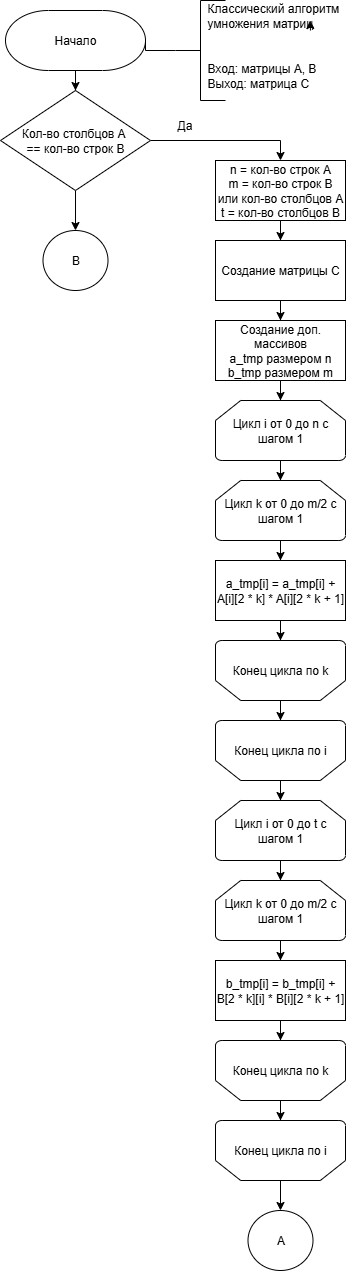

The diagram above was exported from draw.io. Its source (the exported page's mxGraphModel, read from the mxfile embedded in the PNG):
<mxGraphModel dx="2258" dy="914" grid="1" gridSize="10" guides="1" tooltips="1" connect="1" arrows="1" fold="1" page="1" pageScale="1" pageWidth="827" pageHeight="1169" math="0" shadow="0">
  <root>
    <mxCell id="0" />
    <mxCell id="1" parent="0" />
    <mxCell id="OrXcMMug6rK4zlh4zoM_-1" value="" style="edgeStyle=orthogonalEdgeStyle;rounded=0;orthogonalLoop=1;jettySize=auto;html=1;strokeWidth=1;" parent="1" source="OrXcMMug6rK4zlh4zoM_-2" target="OrXcMMug6rK4zlh4zoM_-4" edge="1">
      <mxGeometry relative="1" as="geometry" />
    </mxCell>
    <mxCell id="OrXcMMug6rK4zlh4zoM_-2" value="Начало" style="strokeWidth=1;html=1;shape=mxgraph.flowchart.terminator;whiteSpace=wrap;" parent="1" vertex="1">
      <mxGeometry x="285" y="20" width="140" height="60" as="geometry" />
    </mxCell>
    <mxCell id="OrXcMMug6rK4zlh4zoM_-3" style="edgeStyle=orthogonalEdgeStyle;rounded=0;orthogonalLoop=1;jettySize=auto;html=1;entryX=0.5;entryY=0;entryDx=0;entryDy=0;strokeWidth=1;" parent="1" source="OrXcMMug6rK4zlh4zoM_-4" target="OrXcMMug6rK4zlh4zoM_-6" edge="1">
      <mxGeometry relative="1" as="geometry" />
    </mxCell>
    <mxCell id="OrXcMMug6rK4zlh4zoM_-49" value="" style="edgeStyle=orthogonalEdgeStyle;rounded=0;orthogonalLoop=1;jettySize=auto;html=1;strokeWidth=1;" parent="1" source="OrXcMMug6rK4zlh4zoM_-4" target="OrXcMMug6rK4zlh4zoM_-48" edge="1">
      <mxGeometry relative="1" as="geometry" />
    </mxCell>
    <mxCell id="OrXcMMug6rK4zlh4zoM_-4" value="Кол-во столбцов А&amp;nbsp;&lt;div&gt;== кол-во строк В&lt;/div&gt;" style="strokeWidth=1;html=1;shape=mxgraph.flowchart.decision;whiteSpace=wrap;" parent="1" vertex="1">
      <mxGeometry x="280" y="100" width="150" height="100" as="geometry" />
    </mxCell>
    <mxCell id="OrXcMMug6rK4zlh4zoM_-5" value="" style="edgeStyle=orthogonalEdgeStyle;rounded=0;orthogonalLoop=1;jettySize=auto;html=1;strokeWidth=1;" parent="1" source="OrXcMMug6rK4zlh4zoM_-6" target="OrXcMMug6rK4zlh4zoM_-8" edge="1">
      <mxGeometry relative="1" as="geometry" />
    </mxCell>
    <mxCell id="OrXcMMug6rK4zlh4zoM_-6" value="n = кол-во строк А&lt;div&gt;m = кол-во строк В&lt;/div&gt;&lt;div&gt;или кол-во столбцов А&lt;/div&gt;&lt;div&gt;t = кол-во столбцов В&lt;/div&gt;" style="rounded=0;whiteSpace=wrap;html=1;strokeWidth=1;" parent="1" vertex="1">
      <mxGeometry x="495" y="170" width="130" height="60" as="geometry" />
    </mxCell>
    <mxCell id="OrXcMMug6rK4zlh4zoM_-32" value="" style="edgeStyle=orthogonalEdgeStyle;rounded=0;orthogonalLoop=1;jettySize=auto;html=1;strokeWidth=1;" parent="1" source="OrXcMMug6rK4zlh4zoM_-8" target="OrXcMMug6rK4zlh4zoM_-31" edge="1">
      <mxGeometry relative="1" as="geometry" />
    </mxCell>
    <mxCell id="OrXcMMug6rK4zlh4zoM_-8" value="Создание матрицы С" style="rounded=0;whiteSpace=wrap;html=1;strokeWidth=1;" parent="1" vertex="1">
      <mxGeometry x="495" y="250" width="130" height="60" as="geometry" />
    </mxCell>
    <mxCell id="OrXcMMug6rK4zlh4zoM_-10" value="Цикл i от 0 до n с шагом 1" style="strokeWidth=1;html=1;shape=mxgraph.flowchart.loop_limit;whiteSpace=wrap;" parent="1" vertex="1">
      <mxGeometry x="495" y="410" width="130" height="60" as="geometry" />
    </mxCell>
    <mxCell id="OrXcMMug6rK4zlh4zoM_-13" value="" style="edgeStyle=orthogonalEdgeStyle;rounded=0;orthogonalLoop=1;jettySize=auto;html=1;strokeWidth=1;" parent="1" source="OrXcMMug6rK4zlh4zoM_-14" target="OrXcMMug6rK4zlh4zoM_-16" edge="1">
      <mxGeometry relative="1" as="geometry" />
    </mxCell>
    <mxCell id="OrXcMMug6rK4zlh4zoM_-14" value="Цикл k от 0 до m/2 с шагом 1" style="strokeWidth=1;html=1;shape=mxgraph.flowchart.loop_limit;whiteSpace=wrap;" parent="1" vertex="1">
      <mxGeometry x="495" y="490" width="130" height="60" as="geometry" />
    </mxCell>
    <mxCell id="OrXcMMug6rK4zlh4zoM_-15" value="" style="edgeStyle=orthogonalEdgeStyle;rounded=0;orthogonalLoop=1;jettySize=auto;html=1;strokeWidth=1;" parent="1" source="OrXcMMug6rK4zlh4zoM_-16" target="OrXcMMug6rK4zlh4zoM_-18" edge="1">
      <mxGeometry relative="1" as="geometry" />
    </mxCell>
    <mxCell id="OrXcMMug6rK4zlh4zoM_-16" value="a_tmp[i] = a_tmp[i] + A[i][2 * k] * A[i][2 * k + 1]" style="rounded=0;whiteSpace=wrap;html=1;strokeWidth=1;" parent="1" vertex="1">
      <mxGeometry x="495" y="570" width="130" height="60" as="geometry" />
    </mxCell>
    <mxCell id="OrXcMMug6rK4zlh4zoM_-17" value="" style="edgeStyle=orthogonalEdgeStyle;rounded=0;orthogonalLoop=1;jettySize=auto;html=1;strokeWidth=1;" parent="1" source="OrXcMMug6rK4zlh4zoM_-18" target="OrXcMMug6rK4zlh4zoM_-20" edge="1">
      <mxGeometry relative="1" as="geometry" />
    </mxCell>
    <mxCell id="OrXcMMug6rK4zlh4zoM_-18" value="Конец цикла по k" style="strokeWidth=1;html=1;shape=mxgraph.flowchart.loop_limit;whiteSpace=wrap;flipV=1;" parent="1" vertex="1">
      <mxGeometry x="495" y="650" width="130" height="60" as="geometry" />
    </mxCell>
    <mxCell id="OrXcMMug6rK4zlh4zoM_-20" value="Конец цикла по i" style="strokeWidth=1;html=1;shape=mxgraph.flowchart.loop_limit;whiteSpace=wrap;flipV=1;" parent="1" vertex="1">
      <mxGeometry x="495" y="730" width="130" height="60" as="geometry" />
    </mxCell>
    <mxCell id="OrXcMMug6rK4zlh4zoM_-25" value="" style="strokeWidth=1;html=1;shape=mxgraph.flowchart.annotation_2;align=left;labelPosition=right;pointerEvents=1;" parent="1" vertex="1">
      <mxGeometry x="455" y="10" width="50" height="100" as="geometry" />
    </mxCell>
    <mxCell id="OrXcMMug6rK4zlh4zoM_-26" style="edgeStyle=orthogonalEdgeStyle;rounded=0;orthogonalLoop=1;jettySize=auto;html=1;exitX=0;exitY=0.5;exitDx=0;exitDy=0;exitPerimeter=0;entryX=1;entryY=0.5;entryDx=0;entryDy=0;entryPerimeter=0;endArrow=none;endFill=0;strokeWidth=1;" parent="1" source="OrXcMMug6rK4zlh4zoM_-25" target="OrXcMMug6rK4zlh4zoM_-2" edge="1">
      <mxGeometry relative="1" as="geometry" />
    </mxCell>
    <mxCell id="OrXcMMug6rK4zlh4zoM_-27" value="Классический алгоритм умножения матриц" style="text;strokeColor=none;align=left;fillColor=none;html=1;verticalAlign=middle;whiteSpace=wrap;rounded=0;strokeWidth=1;" parent="1" vertex="1">
      <mxGeometry x="485" y="10" width="140" height="30" as="geometry" />
    </mxCell>
    <mxCell id="OrXcMMug6rK4zlh4zoM_-28" style="edgeStyle=orthogonalEdgeStyle;rounded=0;orthogonalLoop=1;jettySize=auto;html=1;exitX=0.75;exitY=1;exitDx=0;exitDy=0;entryX=0.747;entryY=0.667;entryDx=0;entryDy=0;entryPerimeter=0;strokeWidth=1;" parent="1" source="OrXcMMug6rK4zlh4zoM_-27" target="OrXcMMug6rK4zlh4zoM_-27" edge="1">
      <mxGeometry relative="1" as="geometry" />
    </mxCell>
    <mxCell id="OrXcMMug6rK4zlh4zoM_-29" value="Вход: матрицы А, В&lt;div&gt;Выход: матрица С&lt;/div&gt;" style="text;strokeColor=none;align=left;fillColor=none;html=1;verticalAlign=middle;whiteSpace=wrap;rounded=0;strokeWidth=1;" parent="1" vertex="1">
      <mxGeometry x="485" y="70" width="140" height="30" as="geometry" />
    </mxCell>
    <mxCell id="OrXcMMug6rK4zlh4zoM_-30" value="Да" style="text;strokeColor=none;align=left;fillColor=none;html=1;verticalAlign=middle;whiteSpace=wrap;rounded=0;strokeWidth=1;" parent="1" vertex="1">
      <mxGeometry x="455" y="120" width="30" height="30" as="geometry" />
    </mxCell>
    <mxCell id="OrXcMMug6rK4zlh4zoM_-31" value="Создание доп. массивов&lt;div&gt;a_tmp размером n&lt;/div&gt;&lt;div&gt;b_tmp размером m&lt;/div&gt;" style="rounded=0;whiteSpace=wrap;html=1;strokeWidth=1;" parent="1" vertex="1">
      <mxGeometry x="495" y="330" width="130" height="60" as="geometry" />
    </mxCell>
    <mxCell id="OrXcMMug6rK4zlh4zoM_-35" style="edgeStyle=orthogonalEdgeStyle;rounded=0;orthogonalLoop=1;jettySize=auto;html=1;entryX=0.5;entryY=0;entryDx=0;entryDy=0;entryPerimeter=0;strokeWidth=1;" parent="1" source="OrXcMMug6rK4zlh4zoM_-31" target="OrXcMMug6rK4zlh4zoM_-10" edge="1">
      <mxGeometry relative="1" as="geometry" />
    </mxCell>
    <mxCell id="OrXcMMug6rK4zlh4zoM_-36" style="edgeStyle=orthogonalEdgeStyle;rounded=0;orthogonalLoop=1;jettySize=auto;html=1;entryX=0.5;entryY=0;entryDx=0;entryDy=0;entryPerimeter=0;strokeWidth=1;" parent="1" source="OrXcMMug6rK4zlh4zoM_-10" target="OrXcMMug6rK4zlh4zoM_-14" edge="1">
      <mxGeometry relative="1" as="geometry" />
    </mxCell>
    <mxCell id="OrXcMMug6rK4zlh4zoM_-37" value="Цикл i от 0 до t с шагом 1" style="strokeWidth=1;html=1;shape=mxgraph.flowchart.loop_limit;whiteSpace=wrap;" parent="1" vertex="1">
      <mxGeometry x="495" y="810" width="130" height="60" as="geometry" />
    </mxCell>
    <mxCell id="OrXcMMug6rK4zlh4zoM_-38" value="" style="edgeStyle=orthogonalEdgeStyle;rounded=0;orthogonalLoop=1;jettySize=auto;html=1;strokeWidth=1;" parent="1" source="OrXcMMug6rK4zlh4zoM_-39" target="OrXcMMug6rK4zlh4zoM_-41" edge="1">
      <mxGeometry relative="1" as="geometry" />
    </mxCell>
    <mxCell id="OrXcMMug6rK4zlh4zoM_-39" value="Цикл k от 0 до m/2 с шагом 1" style="strokeWidth=1;html=1;shape=mxgraph.flowchart.loop_limit;whiteSpace=wrap;" parent="1" vertex="1">
      <mxGeometry x="495" y="890" width="130" height="60" as="geometry" />
    </mxCell>
    <mxCell id="OrXcMMug6rK4zlh4zoM_-40" value="" style="edgeStyle=orthogonalEdgeStyle;rounded=0;orthogonalLoop=1;jettySize=auto;html=1;strokeWidth=1;" parent="1" source="OrXcMMug6rK4zlh4zoM_-41" target="OrXcMMug6rK4zlh4zoM_-43" edge="1">
      <mxGeometry relative="1" as="geometry" />
    </mxCell>
    <mxCell id="OrXcMMug6rK4zlh4zoM_-41" value="b_tmp[i] = b_tmp[i] + B[2 * k][i] * B[i][2 * k + 1]" style="rounded=0;whiteSpace=wrap;html=1;strokeWidth=1;" parent="1" vertex="1">
      <mxGeometry x="495" y="970" width="130" height="60" as="geometry" />
    </mxCell>
    <mxCell id="OrXcMMug6rK4zlh4zoM_-42" value="" style="edgeStyle=orthogonalEdgeStyle;rounded=0;orthogonalLoop=1;jettySize=auto;html=1;strokeWidth=1;" parent="1" source="OrXcMMug6rK4zlh4zoM_-43" target="OrXcMMug6rK4zlh4zoM_-44" edge="1">
      <mxGeometry relative="1" as="geometry" />
    </mxCell>
    <mxCell id="OrXcMMug6rK4zlh4zoM_-43" value="Конец цикла по k" style="strokeWidth=1;html=1;shape=mxgraph.flowchart.loop_limit;whiteSpace=wrap;flipV=1;" parent="1" vertex="1">
      <mxGeometry x="495" y="1050" width="130" height="60" as="geometry" />
    </mxCell>
    <mxCell id="OrXcMMug6rK4zlh4zoM_-51" value="" style="edgeStyle=orthogonalEdgeStyle;rounded=0;orthogonalLoop=1;jettySize=auto;html=1;strokeWidth=1;" parent="1" source="OrXcMMug6rK4zlh4zoM_-44" target="OrXcMMug6rK4zlh4zoM_-50" edge="1">
      <mxGeometry relative="1" as="geometry" />
    </mxCell>
    <mxCell id="OrXcMMug6rK4zlh4zoM_-44" value="Конец цикла по i" style="strokeWidth=1;html=1;shape=mxgraph.flowchart.loop_limit;whiteSpace=wrap;flipV=1;" parent="1" vertex="1">
      <mxGeometry x="495" y="1130" width="130" height="60" as="geometry" />
    </mxCell>
    <mxCell id="OrXcMMug6rK4zlh4zoM_-45" style="edgeStyle=orthogonalEdgeStyle;rounded=0;orthogonalLoop=1;jettySize=auto;html=1;entryX=0.5;entryY=0;entryDx=0;entryDy=0;entryPerimeter=0;strokeWidth=1;" parent="1" source="OrXcMMug6rK4zlh4zoM_-37" target="OrXcMMug6rK4zlh4zoM_-39" edge="1">
      <mxGeometry relative="1" as="geometry" />
    </mxCell>
    <mxCell id="OrXcMMug6rK4zlh4zoM_-48" value="B" style="strokeWidth=1;html=1;shape=mxgraph.flowchart.start_2;whiteSpace=wrap;" parent="1" vertex="1">
      <mxGeometry x="322.5" y="240" width="65" height="60" as="geometry" />
    </mxCell>
    <mxCell id="OrXcMMug6rK4zlh4zoM_-50" value="A" style="strokeWidth=1;html=1;shape=mxgraph.flowchart.start_2;whiteSpace=wrap;" parent="1" vertex="1">
      <mxGeometry x="527.5" y="1220" width="65" height="60" as="geometry" />
    </mxCell>
    <mxCell id="OrXcMMug6rK4zlh4zoM_-53" style="edgeStyle=orthogonalEdgeStyle;rounded=0;orthogonalLoop=1;jettySize=auto;html=1;entryX=0.5;entryY=0;entryDx=0;entryDy=0;entryPerimeter=0;strokeWidth=1;" parent="1" source="OrXcMMug6rK4zlh4zoM_-20" target="OrXcMMug6rK4zlh4zoM_-37" edge="1">
      <mxGeometry relative="1" as="geometry" />
    </mxCell>
  </root>
</mxGraphModel>